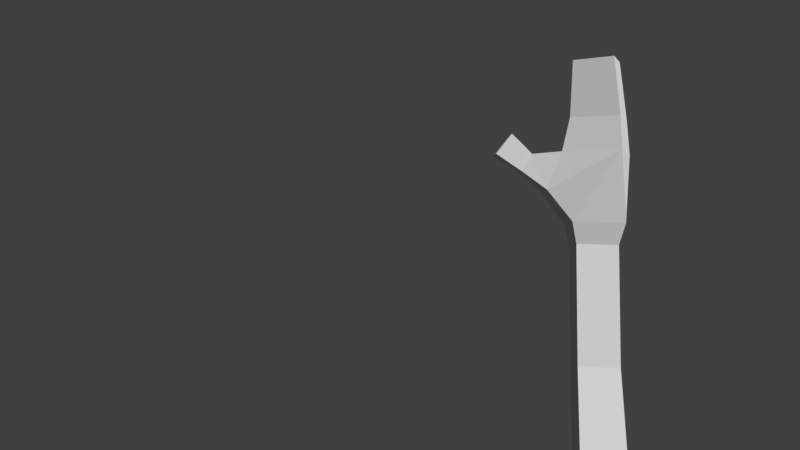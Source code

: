 # Source: hand.blend  (saved by Blender 2.78.0; exported with 4.5.12 LTS)
import bpy
from mathutils import Matrix  # noqa: F401  (used for matrix-valued properties, if any)

bpy.ops.wm.read_factory_settings(use_empty=True)
scene = bpy.context.scene
scene.name = 'Scene'

# ---- collections
col_collection_1 = bpy.data.collections.new('Collection 1'); scene.collection.children.link(col_collection_1)

# ---- world
world_world = bpy.data.worlds.new('World'); scene.world = world_world
world_world.color = (0.05088, 0.05088, 0.05088)
world_world.use_sun_shadow = False
world_world.sun_shadow_jitter_overblur = 0.0
world_world.cycles.sampling_method = 'MANUAL'

# ---- cameras
cam_camera = bpy.data.cameras.new('Camera')
cam_camera.clip_end = 100.0
cam_camera.lens = 35.0
cam_camera.sensor_width = 32.0
cam_camera.sensor_height = 18.0
cam_camera.display_size = 2.0
cam_camera.dof.focus_distance = 0.0
cam_camera.dof.aperture_fstop = 128.0
cam_camera.dof.aperture_blades = 6

# ---- meshes
me_vert = bpy.data.meshes.new('Vert')
me_vert.from_pydata([(-0.1237, -0.1452, -0.02528), (0.1138, -0.1351, -0.02528), (0.1237, -0.3671, 0.02528), (-0.1138, -0.3772, 0.02528), (-0.1144, 0.01829, 0.8001), (0.09067, 0.02678, 0.7987), (0.09928, -0.1756, 0.8318), (-0.1058, -0.1841, 0.8332), (-0.1093, 0.08619, 1.41), (0.09692, 0.09433, 1.404), (0.1054, -0.1114, 1.419), (-0.1008, -0.1196, 1.425), (0.1811, 0.07004, 2.051), (0.1073, -0.1618, 2.047), (-0.1246, -0.088, 2.05), (-0.05075, 0.1438, 2.055), (-0.361, -0.08081, 1.785), (-0.369, 0.0194, 1.785), (-0.3185, 0.02327, 1.872), (-0.3106, -0.07694, 1.871), (0.143, 0.04876, 2.347), (0.08217, -0.1422, 2.34), (-0.1088, -0.08117, 2.334), (-0.04795, 0.1098, 2.341), (-0.4897, -0.1048, 1.871), (-0.5001, 0.02144, 1.872), (-0.4212, 0.02758, 1.971), (-0.4108, -0.09868, 1.97), (-0.1211, -0.1006, 0.1999), (0.1074, -0.09083, 0.1999), (0.117, -0.3142, 0.2485), (-0.1116, -0.3239, 0.2485), (-0.1188, -0.0601, 0.4042), (0.1017, -0.05069, 0.4042), (0.1109, -0.2661, 0.4512), (-0.1096, -0.2755, 0.4512), (-0.1166, -0.02103, 0.6014), (0.09612, -0.01195, 0.6014), (0.105, -0.2198, 0.6467), (-0.1077, -0.2289, 0.6467), (-0.1127, 0.04125, 1.005), (0.09275, 0.04956, 1.002), (0.1013, -0.1547, 1.025), (-0.1042, -0.163, 1.027), (-0.1111, 0.06348, 1.205), (0.09481, 0.07181, 1.202), (0.1034, -0.1329, 1.224), (-0.1025, -0.1412, 1.227), (0.1977, 0.08682, 1.879), (0.1113, -0.185, 1.879), (-0.1663, -0.1041, 1.88), (-0.07365, 0.1731, 1.897), (-0.1326, 0.1157, 1.525), (0.1258, 0.1257, 1.516), (0.1361, -0.1326, 1.525), (-0.1223, -0.1427, 1.534), (-0.2414, -0.1146, 1.691), (-0.2555, 0.07096, 1.691), (-0.1866, 0.07621, 1.864), (0.1608, 0.05864, 2.212), (0.0939, -0.1514, 2.204), (-0.1161, -0.08429, 2.198), (-0.04924, 0.1258, 2.205), (-0.423, -0.09205, 1.826), (-0.4322, 0.02005, 1.827), (-0.3622, 0.02551, 1.915), (-0.353, -0.08659, 1.914)], [], [(30, 31, 3, 2), (58, 50, 51), (29, 30, 2, 1), (49, 55, 54), (33, 34, 30, 29), (28, 29, 1, 0), (32, 33, 29, 28), (56, 49, 50), (56, 55, 49), (51, 48, 53), (27, 26, 25, 24), (31, 28, 0, 3), (23, 22, 21, 20), (52, 57, 58, 51), (52, 51, 53), (55, 56, 57, 52), (48, 49, 54, 53), (0, 1, 2, 3), (34, 35, 31, 30), (35, 32, 28, 31), (36, 37, 33, 32), (37, 38, 34, 33), (38, 39, 35, 34), (39, 36, 32, 35), (4, 5, 37, 36), (5, 6, 38, 37), (6, 7, 39, 38), (7, 4, 36, 39), (40, 41, 5, 4), (41, 42, 6, 5), (42, 43, 7, 6), (43, 40, 4, 7), (44, 45, 41, 40), (45, 46, 42, 41), (46, 47, 43, 42), (47, 44, 40, 43), (8, 9, 45, 44), (9, 10, 46, 45), (10, 11, 47, 46), (11, 8, 44, 47), (12, 13, 49, 48), (13, 14, 50, 49), (14, 15, 51, 50), (15, 12, 48, 51), (52, 53, 9, 8), (53, 54, 10, 9), (54, 55, 11, 10), (55, 52, 8, 11), (16, 17, 57, 56), (17, 18, 58, 57), (18, 19, 50, 58), (19, 16, 56, 50), (59, 60, 13, 12), (60, 61, 14, 13), (61, 62, 15, 14), (62, 59, 12, 15), (20, 21, 60, 59), (21, 22, 61, 60), (22, 23, 62, 61), (23, 20, 59, 62), (63, 64, 17, 16), (64, 65, 18, 17), (65, 66, 19, 18), (66, 63, 16, 19), (24, 25, 64, 63), (25, 26, 65, 64), (26, 27, 66, 65), (27, 24, 63, 66)])
me_vert.use_remesh_preserve_volume = False
me_vert.use_remesh_preserve_attributes = False
me_vert.use_mirror_vertex_groups = False
me_vert.update()
arm_armature = bpy.data.armatures.new('Armature')  # bones are not reproduced

# ---- objects
ob_armature = bpy.data.objects.new('Armature', arm_armature)
ob_vert = bpy.data.objects.new('Vert', me_vert)
ob_camera = bpy.data.objects.new('Camera', cam_camera)

# ---- transforms, parenting, visibility, modifiers, constraints
ob_armature.location = (0.0, -0.2531, 0.0)
ob_armature.show_in_front = True
ob_armature.lineart.crease_threshold = 0.0
ob_vert.parent = ob_armature
ob_vert.matrix_parent_inverse = Matrix(((1.0, 0.0, 0.0, 0.0), (0.0, 1.0, 0.0, 0.2531), (0.0, 0.0, 1.0, 0.0), (0.0, 0.0, 0.0, 1.0)))
ob_vert.location = (0.0, 0.0, 0.0)
ob_vert.lineart.crease_threshold = 0.0
_vg = ob_vert.vertex_groups.new(name='Bone.002')
_vg = ob_vert.vertex_groups.new(name='Bone.003')
_vg = ob_vert.vertex_groups.new(name='Bone')
_vg = ob_vert.vertex_groups.new(name='Bone.001')
ob_camera.location = (-0.6733, -4.441, 1.422)
ob_camera.rotation_euler = (1.593, -1.232e-06, 0.06718)
ob_camera.scale = (1.0, 1.0, 1.0)
ob_camera.lineart.crease_threshold = 0.0

# ---- collection membership
col_collection_1.objects.link(ob_armature)
col_collection_1.objects.link(ob_vert)
col_collection_1.objects.link(ob_camera)

# ---- scene / render settings (as saved in the file)
scene.camera = ob_camera
scene.frame_start = 1; scene.frame_end = 170; scene.frame_set(20)
scene.render.engine = 'BLENDER_EEVEE_NEXT'
scene.render.resolution_percentage = 50
scene.render.dither_intensity = 0.0
scene.cycles.use_denoising = False
scene.cycles.samples = 128
scene.cycles.sampling_pattern = 'TABULATED_SOBOL'
scene.cycles.light_sampling_threshold = 0.0
scene.cycles.use_adaptive_sampling = False
scene.cycles.use_light_tree = False
scene.cycles.blur_glossy = 0.0
scene.cycles.sample_clamp_indirect = 0.0
scene.view_settings.view_transform = 'Standard'
bpy.context.view_layer.update()

# ---- added for rendering (the .blend has no usable light): sun
light_auto_sun = bpy.data.lights.new('AutoSun', 'SUN')
light_auto_sun.energy = 3.0
light_auto_sun.angle = 0.0523599
ob_auto_sun = bpy.data.objects.new('AutoSun', light_auto_sun)
scene.collection.objects.link(ob_auto_sun)
ob_auto_sun.rotation_euler = (0.872665, 0.174533, 0.523599)
bpy.context.view_layer.update()
